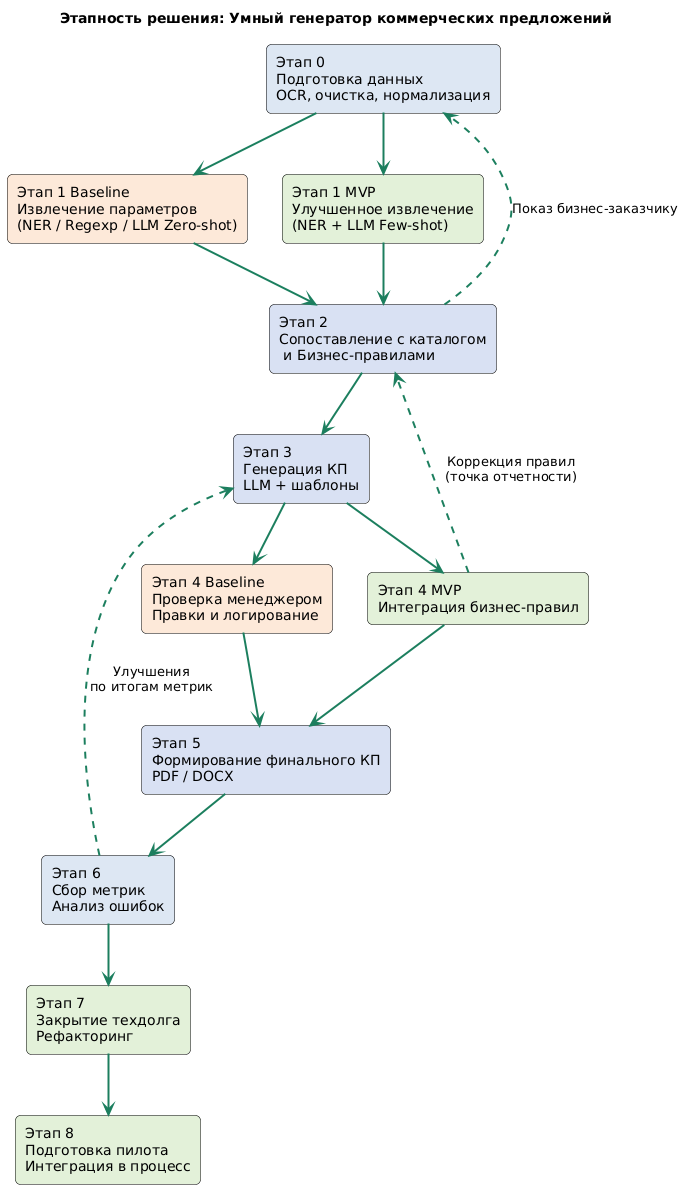

The diagram above was rendered by PlantUML. Its source (embedded in the PNG):
@startuml
skinparam rectangle {
  BackgroundColor White
  BorderColor Black
  RoundCorner 10
}

skinparam ArrowColor #1d7f5f
skinparam ArrowThickness 2

title Этапность решения: Умный генератор коммерческих предложений

rectangle "Этап 0\nПодготовка данных\nOCR, очистка, нормализация" as E0 #DCE6F2

rectangle "Этап 1 Baseline\nИзвлечение параметров\n(NER / Regexp / LLM Zero-shot)" as E1B #FDE9D9
rectangle "Этап 1 MVP\nУлучшенное извлечение\n(NER + LLM Few-shot)" as E1M #E2F0D9

rectangle "Этап 2\nСопоставление с каталогом\n и Бизнес-правилами" as E2 #D9E1F2

rectangle "Этап 3\nГенерация КП\nLLM + шаблоны" as E3 #D9E1F2

rectangle "Этап 4 Baseline\nПроверка менеджером\nПравки и логирование" as E4B #FDE9D9
rectangle "Этап 4 MVP\nИнтеграция бизнес-правил" as E4M #E2F0D9

rectangle "Этап 5\nФормирование финального КП\nPDF / DOCX" as E5 #D9E1F2

rectangle "Этап 6\nСбор метрик\nАнализ ошибок" as E6 #DCE6F2

rectangle "Этап 7\nЗакрытие техдолга\nРефакторинг" as E7 #E2F0D9

rectangle "Этап 8\nПодготовка пилота\nИнтеграция в процесс" as E8 #E2F0D9

'---- DIFFERENT RELATIONS ---'
E0 --> E1B
E0 --> E1M

E1B --> E2
E1M --> E2

E2 --> E3

E3 --> E4B
E3 --> E4M

E4B --> E5
E4M --> E5

E5 --> E6
E6 --> E7
E7 --> E8

E2 ..> E0 : Показ бизнес-заказчикy
E4M ..> E2 : Коррекция правил\n(точка отчетности)
E6 ..> E3 : Улучшения\nпо итогам метрик
@enduml